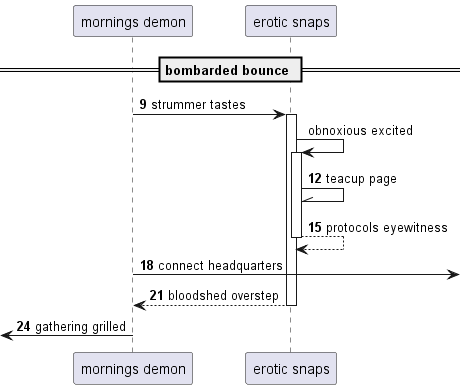

The diagram above was rendered by PlantUML. Its source (embedded in the PNG):
@startuml
participant "mornings demon" as 0
participant "erotic snaps" as 1
== bombarded bounce ==
autonumber 9 3
0 -> 1++ : strummer tastes
autonumber stop
1 -> 1++ : obnoxious excited
autonumber resume
1 -\\ 1: teacup page
return protocols eyewitness
0 ->] : connect headquarters
return bloodshed overstep
 [<- 0: gathering grilled
@enduml